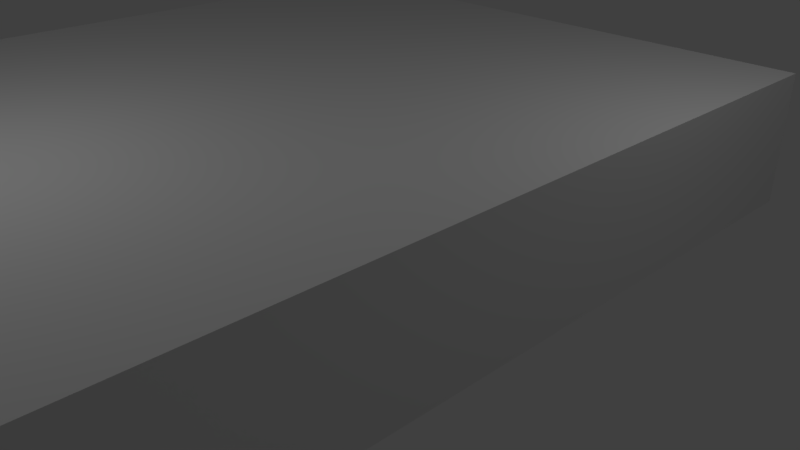 # Source: MS_Stage_1.blend  (saved by Blender 2.79.0; exported with 4.5.12 LTS)
import bpy
from mathutils import Matrix  # noqa: F401  (used for matrix-valued properties, if any)

bpy.ops.wm.read_factory_settings(use_empty=True)
scene = bpy.context.scene
scene.name = 'Scene'

# ---- collections
col_collection_1 = bpy.data.collections.new('Collection 1'); scene.collection.children.link(col_collection_1)

# ---- materials (node trees are filled in below, after node groups)
mat_ms_stage_1_mat = bpy.data.materials.new('MS_Stage_1_Mat')
mat_ms_stage_1_mat.alpha_threshold = 0.0
mat_ms_stage_1_mat.use_transparent_shadow = False
mat_ms_stage_1_mat.roughness = 0.5
mat_ms_stage_1_mat.specular_intensity = 0.0

# ---- material node trees

# ---- world
world_world = bpy.data.worlds.new('World'); scene.world = world_world
world_world.color = (0.05088, 0.05088, 0.05088)
world_world.use_sun_shadow = False
world_world.sun_shadow_jitter_overblur = 0.0
world_world.cycles.sampling_method = 'MANUAL'

# ---- cameras
cam_camera = bpy.data.cameras.new('Camera')
cam_camera.clip_end = 100.0
cam_camera.lens = 35.0
cam_camera.sensor_width = 32.0
cam_camera.sensor_height = 18.0
cam_camera.ortho_scale = 7.314
cam_camera.dof.focus_distance = 0.0
cam_camera.dof.aperture_fstop = 128.0

# ---- lights
light_lamp_001 = bpy.data.lights.new('Lamp.001', 'POINT')
light_lamp_001.transmission_factor = 0.0
light_lamp_001.cutoff_distance = 30.0
light_lamp_001.energy = 100.0
light_lamp_001.shadow_buffer_clip_start = 1.001
light_lamp_001.shadow_soft_size = 0.1
light_lamp_001.shadow_maximum_resolution = 0.006
light_lamp_001.use_absolute_resolution = True
light_lamp = bpy.data.lights.new('Lamp', 'POINT')
light_lamp.transmission_factor = 0.0
light_lamp.cutoff_distance = 30.0
light_lamp.energy = 100.0
light_lamp.shadow_buffer_clip_start = 1.001
light_lamp.shadow_soft_size = 0.1
light_lamp.shadow_maximum_resolution = 0.006
light_lamp.use_absolute_resolution = True

# ---- meshes
me_plane_004 = bpy.data.meshes.new('Plane.004')
me_plane_004.from_pydata([(1.878, -1.0, 0.0), (1.878, 1.0, 0.0), (-2.601, 3.0, 0.0), (1.878, 3.0, 0.0), (1.878, -3.0, 0.0), (-2.601, -9.0, 0.0), (1.878, -9.0, 0.0), (2.0, -9.0, 0.0), (2.0, -3.0, 0.0), (2.0, 3.0, 0.0), (2.0, 1.0, 0.0), (2.0, -1.0, 0.0), (-4.363, -9.0, 0.0), (-4.363, 3.0, 0.0), (1.878, 3.0, -2.074), (1.878, -9.0, -2.074), (-2.601, -9.0, -2.074), (-2.601, 3.0, -2.074), (2.0, -1.0, -2.074), (2.0, -3.0, -2.074), (2.0, -9.0, -2.074), (2.0, 1.0, -2.074), (2.0, 3.0, -2.074), (-4.363, 3.0, -2.074), (-4.0, 1.0, -2.074), (-4.363, -9.0, -2.074), (-4.0, -1.0, -2.074), (-4.0, -3.0, -2.074), (1.878, -7.0, 0.0), (1.878, -5.0, 0.0), (2.0, -7.0, 0.0), (2.0, -5.0, 0.0), (-4.0, -5.0, -2.074), (-4.0, -7.0, -2.074), (2.0, -7.0, -2.074), (2.0, -5.0, -2.074), (-0.8004, 3.0, 0.0), (-0.8004, -9.0, 0.0), (-0.8004, 3.0, -2.074), (-0.8004, -9.0, -2.074), (-6.068, 3.0, -2.7), (-6.068, 3.0, 0.0), (-6.068, -3.0, -2.7), (-6.068, -9.0, 0.0), (-6.068, 1.0, -2.7), (-6.068, -9.0, -2.7), (-6.068, -1.0, -2.7), (-6.068, -7.0, -2.7), (-6.068, -5.0, -2.7), (-8.031, 3.0, -2.7), (-8.031, 3.0, 0.0), (-8.031, -3.0, -2.7), (-8.031, -3.0, 0.0), (-8.031, -7.0, 0.0), (-8.031, -9.0, 0.0), (-8.031, -1.0, 0.0), (-8.031, 1.0, 0.0), (-8.031, 1.0, -2.7), (-8.031, -9.0, -2.7), (-8.031, -1.0, -2.7), (-8.031, -7.0, -2.7), (-8.031, -5.0, 0.0), (-8.031, -5.0, -2.7), (-2.601, 2.871, 0.0), (1.878, 2.871, 0.0), (2.0, 2.871, 0.0), (-4.363, 2.871, 0.0), (-4.363, 2.871, -2.074), (2.0, 2.871, -2.074), (-0.8004, 2.871, 0.0), (-6.068, 2.871, 0.0), (-6.068, 2.871, -2.7), (-8.031, 2.871, 0.0), (-8.031, 2.871, -2.7), (-2.601, -8.867, 0.0), (-4.363, -8.867, 0.0), (-4.363, -8.637, -2.074), (1.878, -8.867, 0.0), (2.0, -8.862, 0.0), (2.0, -8.862, -2.074), (-0.8004, -8.867, 0.0), (-6.068, -8.867, 0.0), (-6.068, -8.637, -2.7), (-8.031, -8.867, 0.0), (-8.031, -8.637, -2.7), (0.6073, -9.0, 0.0), (0.6073, -9.0, -2.074), (0.6073, 3.0, 0.0), (0.6073, 3.0, -2.074), (0.6073, 2.871, 0.0), (0.6073, -8.867, 0.0), (1.878, 3.0, -0.04454), (1.878, -9.0, -0.04454), (-2.601, 3.0, -0.04454), (2.0, -1.0, -0.04454), (2.0, -3.0, -0.04454), (2.0, -9.0, -0.04454), (2.0, 3.0, -0.04454), (-4.363, 3.0, -0.04454), (-2.601, -9.0, -0.04454), (2.0, 1.0, -0.04454), (-4.363, -9.0, -0.04454), (2.0, -5.0, -0.04454), (2.0, -7.0, -0.04454), (-0.8004, -9.0, -0.04454), (-0.8004, 3.0, -0.04454), (-6.068, 3.0, -0.05798), (-6.068, -9.0, -0.05798), (-8.031, 3.0, -0.05798), (-8.031, -3.0, -0.05798), (-8.031, 1.0, -0.05798), (-8.031, -9.0, -0.05798), (-8.031, -1.0, -0.05798), (-8.031, -7.0, -0.05798), (-8.031, -5.0, -0.05798), (-8.031, 2.871, -0.05798), (2.0, 2.871, -0.04454), (-8.031, -8.637, -0.05798), (2.0, -8.862, -0.04454), (0.6073, -9.0, -0.04454), (0.6073, 3.0, -0.04454), (-2.601, -1.0, 0.0), (-2.601, 1.0, 0.0), (-2.601, -3.0, 0.0), (-4.363, -3.0, 0.0), (-4.363, -1.0, 0.0), (-4.363, 1.0, 0.0), (-2.601, -5.0, 0.0), (-2.601, -7.0, 0.0), (-4.363, -5.0, 0.0), (-4.363, -7.0, 0.0), (-0.8004, -1.0, 0.0), (-0.8004, 1.0, 0.0), (-0.8004, -3.0, 0.0), (-0.8004, -5.0, 0.0), (-0.8004, -7.0, 0.0), (-6.068, -3.0, 0.0), (-6.068, -7.0, 0.0), (-6.068, -1.0, 0.0), (-6.068, 1.0, 0.0), (-6.068, -5.0, 0.0), (0.6073, -1.0, 0.0), (0.6073, -3.0, 0.0), (0.6073, -5.0, 0.0), (0.6073, -7.0, 0.0), (0.6073, 1.0, 0.0)], [], [(89, 64, 3, 87), (80, 74, 5, 37), (64, 1, 10, 65), (77, 6, 7, 78), (63, 2, 13, 66), (99, 5, 12, 101), (91, 3, 9, 97), (0, 4, 8, 11), (1, 0, 11, 10), (66, 13, 41, 70), (101, 12, 43, 107), (116, 100, 21, 68), (118, 96, 20, 79), (94, 95, 19, 18), (100, 94, 18, 21), (92, 15, 20, 96), (120, 91, 14, 88), (93, 17, 23, 98), (104, 99, 16, 39), (95, 102, 35, 19), (102, 103, 34, 35), (4, 29, 31, 8), (29, 28, 30, 31), (119, 104, 39, 86), (93, 105, 38, 17), (90, 80, 37, 85), (63, 69, 36, 2), (82, 45, 58, 84), (70, 41, 50, 72), (71, 44, 57, 73), (27, 32, 48, 42), (32, 33, 47, 48), (26, 27, 42, 46), (98, 23, 40, 106), (24, 26, 46, 44), (67, 24, 44, 71), (76, 25, 45, 82), (109, 112, 59, 51), (112, 110, 57, 59), (115, 108, 49, 73), (114, 109, 51, 62), (117, 113, 60, 84), (113, 114, 62, 60), (107, 43, 54, 111), (106, 40, 49, 108), (42, 48, 62, 51), (48, 47, 60, 62), (46, 42, 51, 59), (44, 46, 59, 57), (21, 14, 22, 68), (21, 38, 88, 14), (39, 33, 32), (38, 21, 18), (24, 17, 38), (24, 38, 26), (19, 26, 18), (19, 27, 26), (35, 27, 19), (35, 32, 27), (34, 39, 35), (38, 18, 26), (20, 15, 34, 79), (34, 15, 86, 39), (39, 32, 35), (24, 67, 23, 17), (25, 76, 33, 16), (33, 39, 16), (110, 115, 73, 57), (23, 67, 71, 40), (40, 71, 73, 49), (97, 116, 68, 22), (3, 64, 65, 9), (43, 81, 83, 54), (111, 117, 84, 58), (33, 76, 82, 47), (12, 75, 81, 43), (47, 82, 84, 60), (5, 74, 75, 12), (103, 118, 79, 34), (28, 77, 78, 30), (77, 90, 85, 6), (92, 119, 86, 15), (105, 120, 88, 38), (69, 89, 87, 36), (36, 87, 120, 105), (6, 85, 119, 92), (30, 78, 118, 103), (54, 83, 117, 111), (9, 65, 116, 97), (56, 72, 115, 110), (41, 106, 108, 50), (45, 107, 111, 58), (53, 61, 114, 113), (83, 53, 113, 117), (61, 52, 109, 114), (72, 50, 108, 115), (55, 56, 110, 112), (52, 55, 112, 109), (13, 98, 106, 41), (2, 36, 105, 93), (85, 37, 104, 119), (31, 30, 103, 102), (8, 31, 102, 95), (37, 5, 99, 104), (2, 93, 98, 13), (87, 3, 91, 120), (6, 92, 96, 7), (10, 11, 94, 100), (11, 8, 95, 94), (78, 7, 96, 118), (65, 10, 100, 116), (25, 101, 107, 45), (14, 91, 97, 22), (16, 99, 101, 25), (141, 0, 1, 145), (131, 121, 123, 133), (123, 121, 125, 124), (127, 123, 124, 129), (121, 122, 126, 125), (125, 126, 139, 138), (130, 129, 140, 137), (129, 124, 136, 140), (124, 125, 138, 136), (74, 128, 130, 75), (128, 127, 129, 130), (133, 123, 127, 134), (134, 127, 128, 135), (143, 134, 135, 144), (142, 133, 134, 143), (141, 131, 133, 142), (121, 131, 132, 122), (137, 140, 61, 53), (140, 136, 52, 61), (138, 139, 56, 55), (75, 130, 137, 81), (81, 137, 53, 83), (136, 138, 55, 52), (139, 70, 72, 56), (122, 132, 69, 63), (126, 66, 70, 139), (122, 63, 66, 126), (145, 1, 64, 89), (144, 135, 80, 90), (135, 128, 74, 80), (28, 144, 90, 77), (132, 145, 89, 69), (0, 141, 142, 4), (4, 142, 143, 29), (29, 143, 144, 28), (131, 141, 145, 132)])
_uv = me_plane_004.uv_layers.new(name='UVMap')
_uv.uv.foreach_set('vector', [0.8203, 0.4946, 0.8761, 0.4946, 0.8761, 0.5, 0.8203, 0.5, 0.7585, 0.005556, 0.6795, 0.005556, 0.6795, 3.974e-08, 0.7585, 3.974e-08, 0.8761, 0.4946, 0.8761, 0.4167, 0.8815, 0.4167, 0.8815, 0.4946, 0.8761, 0.005556, 0.8761, 3.974e-08, 0.8815, 3.974e-08, 0.8815, 0.005737, 0.6795, 0.4946, 0.6795, 0.5, 0.6022, 0.5, 0.6022, 0.4946, 0.2351, 0.6917, 0.237, 0.6917, 0.237, 0.7651, 0.2351, 0.7651, 0.1166, 0.9129, 0.1185, 0.9129, 0.1185, 0.918, 0.1166, 0.918, 0.8761, 0.3333, 0.8761, 0.25, 0.8815, 0.25, 0.8815, 0.3333, 0.8761, 0.4167, 0.8761, 0.3333, 0.8815, 0.3333, 0.8815, 0.4167, 0.6022, 0.4946, 0.6022, 0.5, 0.5273, 0.5, 0.5273, 0.4946, 0.2351, 0.7651, 0.237, 0.7651, 0.237, 0.8362, 0.2345, 0.8362, 0.4431, 0.9946, 0.4431, 0.9167, 0.5322, 0.9167, 0.5322, 0.9946, 0.4431, 0.5057, 0.4431, 0.5, 0.5322, 0.5, 0.5322, 0.5057, 0.4431, 0.8333, 0.4431, 0.75, 0.5322, 0.75, 0.5322, 0.8333, 0.4431, 0.9167, 0.4431, 0.8333, 0.5322, 0.8333, 0.5322, 0.9167, 0.2351, 0.5051, 0.146, 0.5051, 0.146, 0.5, 0.2351, 0.5, 0.1166, 0.8599, 0.1166, 0.9129, 0.02747, 0.9129, 0.02747, 0.8599, 0.1166, 0.7263, 0.02747, 0.7263, 0.02747, 0.6528, 0.1166, 0.6528, 0.2351, 0.6167, 0.2351, 0.6917, 0.146, 0.6917, 0.146, 0.6167, 0.4431, 0.75, 0.4431, 0.6667, 0.5322, 0.6667, 0.5322, 0.75, 0.4431, 0.6667, 0.4431, 0.5833, 0.5322, 0.5833, 0.5322, 0.6667, 0.8761, 0.25, 0.8761, 0.1667, 0.8815, 0.1667, 0.8815, 0.25, 0.8761, 0.1667, 0.8761, 0.08333, 0.8815, 0.08333, 0.8815, 0.1667, 0.2351, 0.558, 0.2351, 0.6167, 0.146, 0.6167, 0.146, 0.558, 0.1166, 0.7263, 0.1166, 0.8013, 0.02747, 0.8013, 0.02747, 0.7263, 0.8203, 0.005556, 0.7585, 0.005556, 0.7585, 3.974e-08, 0.8203, 3.974e-08, 0.6795, 0.4946, 0.7585, 0.4946, 0.7585, 0.5, 0.6795, 0.5, 0.08593, 0.4849, 0.08593, 0.5, 4.186e-08, 0.5, 0.0, 0.4849, 0.5273, 0.4946, 0.5273, 0.5, 0.4412, 0.5, 0.4412, 0.4946, 0.08593, 0.005366, 0.08593, 0.08333, 0.0, 0.08333, 4.186e-08, 0.005366, 0.1785, 0.25, 0.1785, 0.3333, 0.08593, 0.3333, 0.08593, 0.25, 0.1785, 0.3333, 0.1785, 0.4167, 0.08593, 0.4167, 0.08593, 0.3333, 0.1785, 0.1667, 0.1785, 0.25, 0.08593, 0.25, 0.08593, 0.1667, 0.1166, 0.6528, 0.02747, 0.6528, 0.0, 0.5818, 0.116, 0.5818, 0.1785, 0.08334, 0.1785, 0.1667, 0.08593, 0.1667, 0.08593, 0.08333, 0.1626, 0.005368, 0.1785, 0.08334, 0.08593, 0.08333, 0.08593, 0.005366, 0.1626, 0.4849, 0.1626, 0.5, 0.08593, 0.5, 0.08593, 0.4849, 0.884, 0.25, 0.884, 0.1667, 1.0, 0.1667, 1.0, 0.25, 0.884, 0.1667, 0.884, 0.08333, 1.0, 0.08333, 1.0, 0.1667, 0.884, 0.005366, 0.884, 9.934e-09, 1.0, 0.0, 1.0, 0.005366, 0.884, 0.3333, 0.884, 0.25, 1.0, 0.25, 1.0, 0.3333, 0.884, 0.4849, 0.884, 0.4167, 1.0, 0.4167, 1.0, 0.4849, 0.884, 0.4167, 0.884, 0.3333, 1.0, 0.3333, 1.0, 0.4167, 0.2345, 0.8362, 0.237, 0.8362, 0.237, 0.918, 0.2345, 0.918, 0.116, 0.5818, 0.0, 0.5818, 0.0, 0.5, 0.116, 0.5, 0.08593, 0.25, 0.08593, 0.3333, 4.186e-08, 0.3333, 0.0, 0.25, 0.08593, 0.3333, 0.08593, 0.4167, 0.0, 0.4167, 4.186e-08, 0.3333, 0.08593, 0.1667, 0.08593, 0.25, 0.0, 0.25, 4.186e-08, 0.1667, 0.08593, 0.08333, 0.08593, 0.1667, 4.186e-08, 0.1667, 0.0, 0.08333, 0.4412, 0.08333, 0.4358, 2.285e-07, 0.4412, 1.788e-07, 0.4412, 0.005366, 0.4412, 0.08333, 0.3186, 1.272e-06, 0.3802, 7.252e-07, 0.4358, 2.285e-07, 0.3186, 0.5, 0.1785, 0.4167, 0.1785, 0.3333, 0.3186, 1.272e-06, 0.4412, 0.08333, 0.4412, 0.1667, 0.1785, 0.08334, 0.2397, 1.987e-06, 0.3186, 1.272e-06, 0.1785, 0.08334, 0.3186, 1.272e-06, 0.1785, 0.1667, 0.4412, 0.25, 0.1785, 0.1667, 0.4412, 0.1667, 0.4412, 0.25, 0.1785, 0.25, 0.1785, 0.1667, 0.4412, 0.3333, 0.1785, 0.25, 0.4412, 0.25, 0.4412, 0.3333, 0.1785, 0.3333, 0.1785, 0.25, 0.4412, 0.4167, 0.3186, 0.5, 0.4412, 0.3333, 0.3186, 1.272e-06, 0.4412, 0.1667, 0.1785, 0.1667, 0.4412, 0.5, 0.4358, 0.5, 0.4412, 0.4167, 0.4412, 0.4943, 0.4412, 0.4167, 0.4358, 0.5, 0.3802, 0.5, 0.3186, 0.5, 0.3186, 0.5, 0.1785, 0.3333, 0.4412, 0.3333, 0.1785, 0.08334, 0.1626, 0.005368, 0.1626, 2.692e-06, 0.2397, 1.987e-06, 0.1626, 0.5, 0.1626, 0.4849, 0.1785, 0.4167, 0.2397, 0.5, 0.1785, 0.4167, 0.3186, 0.5, 0.2397, 0.5, 0.884, 0.08333, 0.884, 0.005366, 1.0, 0.005366, 1.0, 0.08333, 0.1626, 2.692e-06, 0.1626, 0.005368, 0.08593, 0.005366, 0.08593, 0.0, 0.08593, 0.0, 0.08593, 0.005366, 4.186e-08, 0.005366, 8.373e-08, 7.749e-07, 0.4431, 1.0, 0.4431, 0.9946, 0.5322, 0.9946, 0.5322, 1.0, 0.8761, 0.5, 0.8761, 0.4946, 0.8815, 0.4946, 0.8815, 0.5, 0.5273, 0.0, 0.5273, 0.005556, 0.4412, 0.005556, 0.4412, 0.0, 0.884, 0.5, 0.884, 0.4849, 1.0, 0.4849, 1.0, 0.5, 0.1785, 0.4167, 0.1626, 0.4849, 0.08593, 0.4849, 0.08593, 0.4167, 0.6022, 0.0, 0.6022, 0.005556, 0.5273, 0.005556, 0.5273, 0.0, 0.08593, 0.4167, 0.08593, 0.4849, 0.0, 0.4849, 0.0, 0.4167, 0.6795, 3.974e-08, 0.6795, 0.005556, 0.6022, 0.005556, 0.6022, 0.0, 0.4431, 0.5833, 0.4431, 0.5057, 0.5322, 0.5057, 0.5322, 0.5833, 0.8761, 0.08333, 0.8761, 0.005556, 0.8815, 0.005737, 0.8815, 0.08333, 0.8761, 0.005556, 0.8203, 0.005556, 0.8203, 3.974e-08, 0.8761, 3.974e-08, 0.2351, 0.5051, 0.2351, 0.558, 0.146, 0.558, 0.146, 0.5051, 0.1166, 0.8013, 0.1166, 0.8599, 0.02747, 0.8599, 0.02747, 0.8013, 0.7585, 0.4946, 0.8203, 0.4946, 0.8203, 0.5, 0.7585, 0.5, 0.1185, 0.8013, 0.1185, 0.8599, 0.1166, 0.8599, 0.1166, 0.8013, 0.237, 0.5051, 0.237, 0.558, 0.2351, 0.558, 0.2351, 0.5051, 0.4412, 0.5833, 0.4412, 0.5057, 0.4431, 0.5057, 0.4431, 0.5833, 0.8815, 0.5, 0.8815, 0.4944, 0.884, 0.4849, 0.884, 0.5, 0.4412, 1.0, 0.4412, 0.9946, 0.4431, 0.9946, 0.4431, 1.0, 0.8815, 0.08333, 0.8815, 0.005366, 0.884, 0.005366, 0.884, 0.08333, 0.1185, 0.5818, 0.116, 0.5818, 0.116, 0.5, 0.1185, 0.5, 0.1185, 0.8362, 0.2345, 0.8362, 0.2345, 0.918, 0.1185, 0.918, 0.8815, 0.4167, 0.8815, 0.3333, 0.884, 0.3333, 0.884, 0.4167, 0.8815, 0.4944, 0.8815, 0.4167, 0.884, 0.4167, 0.884, 0.4849, 0.8815, 0.3333, 0.8815, 0.25, 0.884, 0.25, 0.884, 0.3333, 0.8815, 0.005366, 0.8815, 9.934e-09, 0.884, 9.934e-09, 0.884, 0.005366, 0.8815, 0.1667, 0.8815, 0.08333, 0.884, 0.08333, 0.884, 0.1667, 0.8815, 0.25, 0.8815, 0.1667, 0.884, 0.1667, 0.884, 0.25, 0.1185, 0.6528, 0.1166, 0.6528, 0.116, 0.5818, 0.1185, 0.5818, 0.1185, 0.7263, 0.1185, 0.8013, 0.1166, 0.8013, 0.1166, 0.7263, 0.237, 0.558, 0.237, 0.6167, 0.2351, 0.6167, 0.2351, 0.558, 0.4412, 0.6667, 0.4412, 0.5833, 0.4431, 0.5833, 0.4431, 0.6667, 0.4412, 0.75, 0.4412, 0.6667, 0.4431, 0.6667, 0.4431, 0.75, 0.237, 0.6167, 0.237, 0.6917, 0.2351, 0.6917, 0.2351, 0.6167, 0.1185, 0.7263, 0.1166, 0.7263, 0.1166, 0.6528, 0.1185, 0.6528, 0.1185, 0.8599, 0.1185, 0.9129, 0.1166, 0.9129, 0.1166, 0.8599, 0.237, 0.5051, 0.2351, 0.5051, 0.2351, 0.5, 0.237, 0.5, 0.4412, 0.9167, 0.4412, 0.8333, 0.4431, 0.8333, 0.4431, 0.9167, 0.4412, 0.8333, 0.4412, 0.75, 0.4431, 0.75, 0.4431, 0.8333, 0.4412, 0.5057, 0.4412, 0.5, 0.4431, 0.5, 0.4431, 0.5057, 0.4412, 0.9946, 0.4412, 0.9167, 0.4431, 0.9167, 0.4431, 0.9946, 0.146, 0.7651, 0.2351, 0.7651, 0.2345, 0.8362, 0.1185, 0.8362, 0.02747, 0.9129, 0.1166, 0.9129, 0.1166, 0.918, 0.02747, 0.918, 0.146, 0.6917, 0.2351, 0.6917, 0.2351, 0.7651, 0.146, 0.7651, 0.8203, 0.3333, 0.8761, 0.3333, 0.8761, 0.4167, 0.8203, 0.4167, 0.7585, 0.3333, 0.6795, 0.3333, 0.6795, 0.25, 0.7585, 0.25, 0.6795, 0.25, 0.6795, 0.3333, 0.6022, 0.3333, 0.6022, 0.25, 0.6795, 0.1667, 0.6795, 0.25, 0.6022, 0.25, 0.6022, 0.1667, 0.6795, 0.3333, 0.6795, 0.4167, 0.6022, 0.4167, 0.6022, 0.3333, 0.6022, 0.3333, 0.6022, 0.4167, 0.5273, 0.4167, 0.5273, 0.3333, 0.6022, 0.08333, 0.6022, 0.1667, 0.5273, 0.1667, 0.5273, 0.08333, 0.6022, 0.1667, 0.6022, 0.25, 0.5273, 0.25, 0.5273, 0.1667, 0.6022, 0.25, 0.6022, 0.3333, 0.5273, 0.3333, 0.5273, 0.25, 0.6795, 0.005556, 0.6795, 0.08333, 0.6022, 0.08333, 0.6022, 0.005556, 0.6795, 0.08333, 0.6795, 0.1667, 0.6022, 0.1667, 0.6022, 0.08333, 0.7585, 0.25, 0.6795, 0.25, 0.6795, 0.1667, 0.7585, 0.1667, 0.7585, 0.1667, 0.6795, 0.1667, 0.6795, 0.08333, 0.7585, 0.08333, 0.8203, 0.1667, 0.7585, 0.1667, 0.7585, 0.08333, 0.8203, 0.08333, 0.8203, 0.25, 0.7585, 0.25, 0.7585, 0.1667, 0.8203, 0.1667, 0.8203, 0.3333, 0.7585, 0.3333, 0.7585, 0.25, 0.8203, 0.25, 0.6795, 0.3333, 0.7585, 0.3333, 0.7585, 0.4167, 0.6795, 0.4167, 0.5273, 0.08333, 0.5273, 0.1667, 0.4412, 0.1667, 0.4412, 0.08333, 0.5273, 0.1667, 0.5273, 0.25, 0.4412, 0.25, 0.4412, 0.1667, 0.5273, 0.3333, 0.5273, 0.4167, 0.4412, 0.4167, 0.4412, 0.3333, 0.6022, 0.005556, 0.6022, 0.08333, 0.5273, 0.08333, 0.5273, 0.005556, 0.5273, 0.005556, 0.5273, 0.08333, 0.4412, 0.08333, 0.4412, 0.005556, 0.5273, 0.25, 0.5273, 0.3333, 0.4412, 0.3333, 0.4412, 0.25, 0.5273, 0.4167, 0.5273, 0.4946, 0.4412, 0.4946, 0.4412, 0.4167, 0.6795, 0.4167, 0.7585, 0.4167, 0.7585, 0.4946, 0.6795, 0.4946, 0.6022, 0.4167, 0.6022, 0.4946, 0.5273, 0.4946, 0.5273, 0.4167, 0.6795, 0.4167, 0.6795, 0.4946, 0.6022, 0.4946, 0.6022, 0.4167, 0.8203, 0.4167, 0.8761, 0.4167, 0.8761, 0.4946, 0.8203, 0.4946, 0.8203, 0.08333, 0.7585, 0.08333, 0.7585, 0.005556, 0.8203, 0.005556, 0.7585, 0.08333, 0.6795, 0.08333, 0.6795, 0.005556, 0.7585, 0.005556, 0.8761, 0.08333, 0.8203, 0.08333, 0.8203, 0.005556, 0.8761, 0.005556, 0.7585, 0.4167, 0.8203, 0.4167, 0.8203, 0.4946, 0.7585, 0.4946, 0.8761, 0.3333, 0.8203, 0.3333, 0.8203, 0.25, 0.8761, 0.25, 0.8761, 0.25, 0.8203, 0.25, 0.8203, 0.1667, 0.8761, 0.1667, 0.8761, 0.1667, 0.8203, 0.1667, 0.8203, 0.08333, 0.8761, 0.08333, 0.7585, 0.3333, 0.8203, 0.3333, 0.8203, 0.4167, 0.7585, 0.4167])
_uv = me_plane_004.uv_layers.new(name='MS_Stage_1_BakedUVs')
_uv.uv.foreach_set('vector', [0.8203, 0.4946, 0.8761, 0.4946, 0.8761, 0.5, 0.8203, 0.5, 0.7585, 0.005556, 0.6795, 0.005556, 0.6795, 3.974e-08, 0.7585, 3.974e-08, 0.8761, 0.4946, 0.8761, 0.4167, 0.8815, 0.4167, 0.8815, 0.4946, 0.8761, 0.005556, 0.8761, 3.974e-08, 0.8815, 3.974e-08, 0.8815, 0.005737, 0.6795, 0.4946, 0.6795, 0.5, 0.6022, 0.5, 0.6022, 0.4946, 0.2351, 0.6917, 0.237, 0.6917, 0.237, 0.7651, 0.2351, 0.7651, 0.1166, 0.9129, 0.1185, 0.9129, 0.1185, 0.918, 0.1166, 0.918, 0.8761, 0.3333, 0.8761, 0.25, 0.8815, 0.25, 0.8815, 0.3333, 0.8761, 0.4167, 0.8761, 0.3333, 0.8815, 0.3333, 0.8815, 0.4167, 0.6022, 0.4946, 0.6022, 0.5, 0.5273, 0.5, 0.5273, 0.4946, 0.2351, 0.7651, 0.237, 0.7651, 0.237, 0.8362, 0.2345, 0.8362, 0.4431, 0.9946, 0.4431, 0.9167, 0.5322, 0.9167, 0.5322, 0.9946, 0.4431, 0.5057, 0.4431, 0.5, 0.5322, 0.5, 0.5322, 0.5057, 0.4431, 0.8333, 0.4431, 0.75, 0.5322, 0.75, 0.5322, 0.8333, 0.4431, 0.9167, 0.4431, 0.8333, 0.5322, 0.8333, 0.5322, 0.9167, 0.2351, 0.5051, 0.146, 0.5051, 0.146, 0.5, 0.2351, 0.5, 0.1166, 0.8599, 0.1166, 0.9129, 0.02747, 0.9129, 0.02747, 0.8599, 0.1166, 0.7263, 0.02747, 0.7263, 0.02747, 0.6528, 0.1166, 0.6528, 0.2351, 0.6167, 0.2351, 0.6917, 0.146, 0.6917, 0.146, 0.6167, 0.4431, 0.75, 0.4431, 0.6667, 0.5322, 0.6667, 0.5322, 0.75, 0.4431, 0.6667, 0.4431, 0.5833, 0.5322, 0.5833, 0.5322, 0.6667, 0.8761, 0.25, 0.8761, 0.1667, 0.8815, 0.1667, 0.8815, 0.25, 0.8761, 0.1667, 0.8761, 0.08333, 0.8815, 0.08333, 0.8815, 0.1667, 0.2351, 0.558, 0.2351, 0.6167, 0.146, 0.6167, 0.146, 0.558, 0.1166, 0.7263, 0.1166, 0.8013, 0.02747, 0.8013, 0.02747, 0.7263, 0.8203, 0.005556, 0.7585, 0.005556, 0.7585, 3.974e-08, 0.8203, 3.974e-08, 0.6795, 0.4946, 0.7585, 0.4946, 0.7585, 0.5, 0.6795, 0.5, 0.08593, 0.4849, 0.08593, 0.5, 4.186e-08, 0.5, 0.0, 0.4849, 0.5273, 0.4946, 0.5273, 0.5, 0.4412, 0.5, 0.4412, 0.4946, 0.08593, 0.005366, 0.08593, 0.08333, 0.0, 0.08333, 4.186e-08, 0.005366, 0.1785, 0.25, 0.1785, 0.3333, 0.08593, 0.3333, 0.08593, 0.25, 0.1785, 0.3333, 0.1785, 0.4167, 0.08593, 0.4167, 0.08593, 0.3333, 0.1785, 0.1667, 0.1785, 0.25, 0.08593, 0.25, 0.08593, 0.1667, 0.1166, 0.6528, 0.02747, 0.6528, 0.0, 0.5818, 0.116, 0.5818, 0.1785, 0.08334, 0.1785, 0.1667, 0.08593, 0.1667, 0.08593, 0.08333, 0.1626, 0.005368, 0.1785, 0.08334, 0.08593, 0.08333, 0.08593, 0.005366, 0.1626, 0.4849, 0.1626, 0.5, 0.08593, 0.5, 0.08593, 0.4849, 0.884, 0.25, 0.884, 0.1667, 1.0, 0.1667, 1.0, 0.25, 0.884, 0.1667, 0.884, 0.08333, 1.0, 0.08333, 1.0, 0.1667, 0.884, 0.005366, 0.884, 9.934e-09, 1.0, 0.0, 1.0, 0.005366, 0.884, 0.3333, 0.884, 0.25, 1.0, 0.25, 1.0, 0.3333, 0.884, 0.4849, 0.884, 0.4167, 1.0, 0.4167, 1.0, 0.4849, 0.884, 0.4167, 0.884, 0.3333, 1.0, 0.3333, 1.0, 0.4167, 0.2345, 0.8362, 0.237, 0.8362, 0.237, 0.918, 0.2345, 0.918, 0.116, 0.5818, 0.0, 0.5818, 0.0, 0.5, 0.116, 0.5, 0.08593, 0.25, 0.08593, 0.3333, 4.186e-08, 0.3333, 0.0, 0.25, 0.08593, 0.3333, 0.08593, 0.4167, 0.0, 0.4167, 4.186e-08, 0.3333, 0.08593, 0.1667, 0.08593, 0.25, 0.0, 0.25, 4.186e-08, 0.1667, 0.08593, 0.08333, 0.08593, 0.1667, 4.186e-08, 0.1667, 0.0, 0.08333, 0.4412, 0.08333, 0.4358, 2.285e-07, 0.4412, 1.788e-07, 0.4412, 0.005366, 0.4412, 0.08333, 0.3186, 1.272e-06, 0.3802, 7.252e-07, 0.4358, 2.285e-07, 0.3186, 0.5, 0.1785, 0.4167, 0.1785, 0.3333, 0.3186, 1.272e-06, 0.4412, 0.08333, 0.4412, 0.1667, 0.1785, 0.08334, 0.2397, 1.987e-06, 0.3186, 1.272e-06, 0.1785, 0.08334, 0.3186, 1.272e-06, 0.1785, 0.1667, 0.4412, 0.25, 0.1785, 0.1667, 0.4412, 0.1667, 0.4412, 0.25, 0.1785, 0.25, 0.1785, 0.1667, 0.4412, 0.3333, 0.1785, 0.25, 0.4412, 0.25, 0.4412, 0.3333, 0.1785, 0.3333, 0.1785, 0.25, 0.4412, 0.4167, 0.3186, 0.5, 0.4412, 0.3333, 0.3186, 1.272e-06, 0.4412, 0.1667, 0.1785, 0.1667, 0.4412, 0.5, 0.4358, 0.5, 0.4412, 0.4167, 0.4412, 0.4943, 0.4412, 0.4167, 0.4358, 0.5, 0.3802, 0.5, 0.3186, 0.5, 0.3186, 0.5, 0.1785, 0.3333, 0.4412, 0.3333, 0.1785, 0.08334, 0.1626, 0.005368, 0.1626, 2.692e-06, 0.2397, 1.987e-06, 0.1626, 0.5, 0.1626, 0.4849, 0.1785, 0.4167, 0.2397, 0.5, 0.1785, 0.4167, 0.3186, 0.5, 0.2397, 0.5, 0.884, 0.08333, 0.884, 0.005366, 1.0, 0.005366, 1.0, 0.08333, 0.1626, 2.692e-06, 0.1626, 0.005368, 0.08593, 0.005366, 0.08593, 0.0, 0.08593, 0.0, 0.08593, 0.005366, 4.186e-08, 0.005366, 8.373e-08, 7.749e-07, 0.4431, 1.0, 0.4431, 0.9946, 0.5322, 0.9946, 0.5322, 1.0, 0.8761, 0.5, 0.8761, 0.4946, 0.8815, 0.4946, 0.8815, 0.5, 0.5273, 0.0, 0.5273, 0.005556, 0.4412, 0.005556, 0.4412, 0.0, 0.884, 0.5, 0.884, 0.4849, 1.0, 0.4849, 1.0, 0.5, 0.1785, 0.4167, 0.1626, 0.4849, 0.08593, 0.4849, 0.08593, 0.4167, 0.6022, 0.0, 0.6022, 0.005556, 0.5273, 0.005556, 0.5273, 0.0, 0.08593, 0.4167, 0.08593, 0.4849, 0.0, 0.4849, 0.0, 0.4167, 0.6795, 3.974e-08, 0.6795, 0.005556, 0.6022, 0.005556, 0.6022, 0.0, 0.4431, 0.5833, 0.4431, 0.5057, 0.5322, 0.5057, 0.5322, 0.5833, 0.8761, 0.08333, 0.8761, 0.005556, 0.8815, 0.005737, 0.8815, 0.08333, 0.8761, 0.005556, 0.8203, 0.005556, 0.8203, 3.974e-08, 0.8761, 3.974e-08, 0.2351, 0.5051, 0.2351, 0.558, 0.146, 0.558, 0.146, 0.5051, 0.1166, 0.8013, 0.1166, 0.8599, 0.02747, 0.8599, 0.02747, 0.8013, 0.7585, 0.4946, 0.8203, 0.4946, 0.8203, 0.5, 0.7585, 0.5, 0.1185, 0.8013, 0.1185, 0.8599, 0.1166, 0.8599, 0.1166, 0.8013, 0.237, 0.5051, 0.237, 0.558, 0.2351, 0.558, 0.2351, 0.5051, 0.4412, 0.5833, 0.4412, 0.5057, 0.4431, 0.5057, 0.4431, 0.5833, 0.8815, 0.5, 0.8815, 0.4944, 0.884, 0.4849, 0.884, 0.5, 0.4412, 1.0, 0.4412, 0.9946, 0.4431, 0.9946, 0.4431, 1.0, 0.8815, 0.08333, 0.8815, 0.005366, 0.884, 0.005366, 0.884, 0.08333, 0.1185, 0.5818, 0.116, 0.5818, 0.116, 0.5, 0.1185, 0.5, 0.1185, 0.8362, 0.2345, 0.8362, 0.2345, 0.918, 0.1185, 0.918, 0.8815, 0.4167, 0.8815, 0.3333, 0.884, 0.3333, 0.884, 0.4167, 0.8815, 0.4944, 0.8815, 0.4167, 0.884, 0.4167, 0.884, 0.4849, 0.8815, 0.3333, 0.8815, 0.25, 0.884, 0.25, 0.884, 0.3333, 0.8815, 0.005366, 0.8815, 9.934e-09, 0.884, 9.934e-09, 0.884, 0.005366, 0.8815, 0.1667, 0.8815, 0.08333, 0.884, 0.08333, 0.884, 0.1667, 0.8815, 0.25, 0.8815, 0.1667, 0.884, 0.1667, 0.884, 0.25, 0.1185, 0.6528, 0.1166, 0.6528, 0.116, 0.5818, 0.1185, 0.5818, 0.1185, 0.7263, 0.1185, 0.8013, 0.1166, 0.8013, 0.1166, 0.7263, 0.237, 0.558, 0.237, 0.6167, 0.2351, 0.6167, 0.2351, 0.558, 0.4412, 0.6667, 0.4412, 0.5833, 0.4431, 0.5833, 0.4431, 0.6667, 0.4412, 0.75, 0.4412, 0.6667, 0.4431, 0.6667, 0.4431, 0.75, 0.237, 0.6167, 0.237, 0.6917, 0.2351, 0.6917, 0.2351, 0.6167, 0.1185, 0.7263, 0.1166, 0.7263, 0.1166, 0.6528, 0.1185, 0.6528, 0.1185, 0.8599, 0.1185, 0.9129, 0.1166, 0.9129, 0.1166, 0.8599, 0.237, 0.5051, 0.2351, 0.5051, 0.2351, 0.5, 0.237, 0.5, 0.4412, 0.9167, 0.4412, 0.8333, 0.4431, 0.8333, 0.4431, 0.9167, 0.4412, 0.8333, 0.4412, 0.75, 0.4431, 0.75, 0.4431, 0.8333, 0.4412, 0.5057, 0.4412, 0.5, 0.4431, 0.5, 0.4431, 0.5057, 0.4412, 0.9946, 0.4412, 0.9167, 0.4431, 0.9167, 0.4431, 0.9946, 0.146, 0.7651, 0.2351, 0.7651, 0.2345, 0.8362, 0.1185, 0.8362, 0.02747, 0.9129, 0.1166, 0.9129, 0.1166, 0.918, 0.02747, 0.918, 0.146, 0.6917, 0.2351, 0.6917, 0.2351, 0.7651, 0.146, 0.7651, 0.8203, 0.3333, 0.8761, 0.3333, 0.8761, 0.4167, 0.8203, 0.4167, 0.7585, 0.3333, 0.6795, 0.3333, 0.6795, 0.25, 0.7585, 0.25, 0.6795, 0.25, 0.6795, 0.3333, 0.6022, 0.3333, 0.6022, 0.25, 0.6795, 0.1667, 0.6795, 0.25, 0.6022, 0.25, 0.6022, 0.1667, 0.6795, 0.3333, 0.6795, 0.4167, 0.6022, 0.4167, 0.6022, 0.3333, 0.6022, 0.3333, 0.6022, 0.4167, 0.5273, 0.4167, 0.5273, 0.3333, 0.6022, 0.08333, 0.6022, 0.1667, 0.5273, 0.1667, 0.5273, 0.08333, 0.6022, 0.1667, 0.6022, 0.25, 0.5273, 0.25, 0.5273, 0.1667, 0.6022, 0.25, 0.6022, 0.3333, 0.5273, 0.3333, 0.5273, 0.25, 0.6795, 0.005556, 0.6795, 0.08333, 0.6022, 0.08333, 0.6022, 0.005556, 0.6795, 0.08333, 0.6795, 0.1667, 0.6022, 0.1667, 0.6022, 0.08333, 0.7585, 0.25, 0.6795, 0.25, 0.6795, 0.1667, 0.7585, 0.1667, 0.7585, 0.1667, 0.6795, 0.1667, 0.6795, 0.08333, 0.7585, 0.08333, 0.8203, 0.1667, 0.7585, 0.1667, 0.7585, 0.08333, 0.8203, 0.08333, 0.8203, 0.25, 0.7585, 0.25, 0.7585, 0.1667, 0.8203, 0.1667, 0.8203, 0.3333, 0.7585, 0.3333, 0.7585, 0.25, 0.8203, 0.25, 0.6795, 0.3333, 0.7585, 0.3333, 0.7585, 0.4167, 0.6795, 0.4167, 0.5273, 0.08333, 0.5273, 0.1667, 0.4412, 0.1667, 0.4412, 0.08333, 0.5273, 0.1667, 0.5273, 0.25, 0.4412, 0.25, 0.4412, 0.1667, 0.5273, 0.3333, 0.5273, 0.4167, 0.4412, 0.4167, 0.4412, 0.3333, 0.6022, 0.005556, 0.6022, 0.08333, 0.5273, 0.08333, 0.5273, 0.005556, 0.5273, 0.005556, 0.5273, 0.08333, 0.4412, 0.08333, 0.4412, 0.005556, 0.5273, 0.25, 0.5273, 0.3333, 0.4412, 0.3333, 0.4412, 0.25, 0.5273, 0.4167, 0.5273, 0.4946, 0.4412, 0.4946, 0.4412, 0.4167, 0.6795, 0.4167, 0.7585, 0.4167, 0.7585, 0.4946, 0.6795, 0.4946, 0.6022, 0.4167, 0.6022, 0.4946, 0.5273, 0.4946, 0.5273, 0.4167, 0.6795, 0.4167, 0.6795, 0.4946, 0.6022, 0.4946, 0.6022, 0.4167, 0.8203, 0.4167, 0.8761, 0.4167, 0.8761, 0.4946, 0.8203, 0.4946, 0.8203, 0.08333, 0.7585, 0.08333, 0.7585, 0.005556, 0.8203, 0.005556, 0.7585, 0.08333, 0.6795, 0.08333, 0.6795, 0.005556, 0.7585, 0.005556, 0.8761, 0.08333, 0.8203, 0.08333, 0.8203, 0.005556, 0.8761, 0.005556, 0.7585, 0.4167, 0.8203, 0.4167, 0.8203, 0.4946, 0.7585, 0.4946, 0.8761, 0.3333, 0.8203, 0.3333, 0.8203, 0.25, 0.8761, 0.25, 0.8761, 0.25, 0.8203, 0.25, 0.8203, 0.1667, 0.8761, 0.1667, 0.8761, 0.1667, 0.8203, 0.1667, 0.8203, 0.08333, 0.8761, 0.08333, 0.7585, 0.3333, 0.8203, 0.3333, 0.8203, 0.4167, 0.7585, 0.4167])
_uv.active_render = True
me_plane_004.materials.append(mat_ms_stage_1_mat)
me_plane_004.use_remesh_preserve_volume = False
me_plane_004.use_remesh_preserve_attributes = False
me_plane_004.use_mirror_vertex_groups = False
me_plane_004.update()

# ---- objects
ob_lamp_001 = bpy.data.objects.new('Lamp.001', light_lamp_001)
ob_lamp = bpy.data.objects.new('Lamp', light_lamp)
ob_camera = bpy.data.objects.new('Camera', cam_camera)
ob_ms_stage = bpy.data.objects.new('MS_Stage', me_plane_004)

# ---- transforms, parenting, visibility, modifiers, constraints
ob_lamp_001.location = (-2.659, -4.037, 5.904)
ob_lamp_001.rotation_euler = (0.6503, 0.05522, 1.866)
ob_lamp_001.lock_rotations_4d = False
ob_lamp_001.empty_display_type = 'ARROWS'
ob_lamp_001.color = (0.0, 0.0, 0.0, 0.0)
ob_lamp_001.lineart.crease_threshold = 0.0
ob_lamp.location = (3.525, 3.679, 5.904)
ob_lamp.rotation_euler = (0.6503, 0.05522, 1.866)
ob_lamp.lock_rotations_4d = False
ob_lamp.empty_display_type = 'ARROWS'
ob_lamp.color = (0.0, 0.0, 0.0, 0.0)
ob_lamp.lineart.crease_threshold = 0.0
ob_camera.location = (7.481, -6.508, 5.344)
ob_camera.rotation_euler = (1.109, 0.0, 0.8149)
ob_camera.lock_rotations_4d = False
ob_camera.empty_display_type = 'ARROWS'
ob_camera.color = (0.0, 0.0, 0.0, 0.0)
ob_camera.display_type = 'WIRE'
ob_camera.lineart.crease_threshold = 0.0
ob_ms_stage.location = (0.0, 3.143, 1.409)
ob_ms_stage.scale = (1.05, 1.281, 1.05)
ob_ms_stage.lineart.crease_threshold = 0.0

# ---- collection membership
col_collection_1.objects.link(ob_lamp_001)
col_collection_1.objects.link(ob_lamp)
col_collection_1.objects.link(ob_camera)
col_collection_1.objects.link(ob_ms_stage)

# ---- scene / render settings (as saved in the file)
scene.camera = ob_camera
scene.frame_start = 1; scene.frame_end = 250; scene.frame_set(1)
scene.render.engine = 'BLENDER_EEVEE_NEXT'
scene.render.resolution_percentage = 50
scene.render.dither_intensity = 0.0
scene.cycles.use_denoising = False
scene.cycles.samples = 128
scene.cycles.sampling_pattern = 'TABULATED_SOBOL'
scene.cycles.use_adaptive_sampling = False
scene.cycles.use_light_tree = False
scene.cycles.blur_glossy = 0.0
scene.cycles.sample_clamp_indirect = 0.0
scene.view_settings.view_transform = 'Standard'
bpy.context.view_layer.update()
